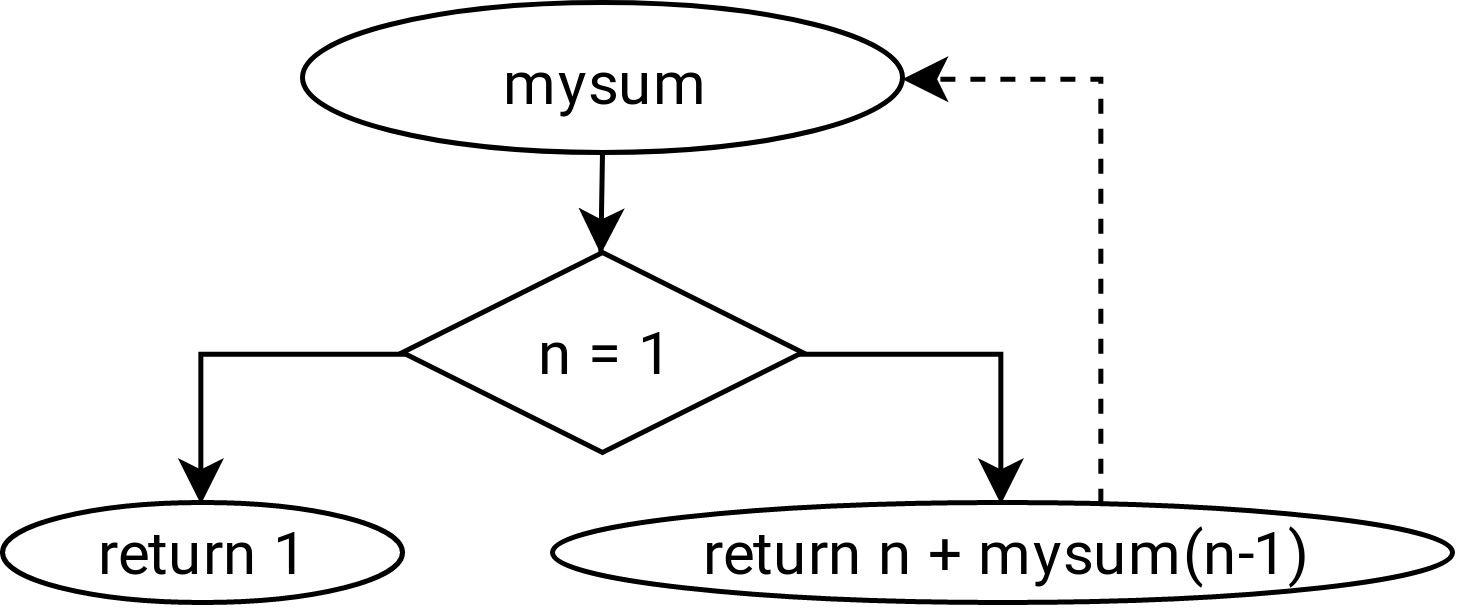

The diagram above was exported from draw.io. Its source (the exported page's mxGraphModel, read from the mxfile embedded in the PNG):
<mxGraphModel dx="432" dy="678" grid="1" gridSize="10" guides="1" tooltips="1" connect="1" arrows="1" fold="1" page="1" pageScale="1" pageWidth="1100" pageHeight="850" background="#ffffff" math="0" shadow="0" extFonts="Roboto^https://fonts.googleapis.com/css?family=Roboto">
  <root>
    <mxCell id="0" />
    <mxCell id="1" parent="0" />
    <mxCell id="wIeC79nJzF4yO6U89iGW-3" style="edgeStyle=orthogonalEdgeStyle;rounded=0;orthogonalLoop=1;jettySize=auto;html=1;entryX=0.5;entryY=0;entryDx=0;entryDy=0;" edge="1" parent="1" source="wIeC79nJzF4yO6U89iGW-1" target="wIeC79nJzF4yO6U89iGW-2">
      <mxGeometry relative="1" as="geometry" />
    </mxCell>
    <mxCell id="wIeC79nJzF4yO6U89iGW-1" value="mysum" style="ellipse;whiteSpace=wrap;html=1;fontFamily=Roboto;FType=g;" vertex="1" parent="1">
      <mxGeometry x="140" y="130" width="120" height="30" as="geometry" />
    </mxCell>
    <mxCell id="wIeC79nJzF4yO6U89iGW-6" style="edgeStyle=orthogonalEdgeStyle;rounded=0;orthogonalLoop=1;jettySize=auto;html=1;entryX=0.5;entryY=0;entryDx=0;entryDy=0;" edge="1" parent="1" source="wIeC79nJzF4yO6U89iGW-2" target="wIeC79nJzF4yO6U89iGW-4">
      <mxGeometry relative="1" as="geometry">
        <Array as="points">
          <mxPoint x="120" y="200" />
        </Array>
      </mxGeometry>
    </mxCell>
    <mxCell id="wIeC79nJzF4yO6U89iGW-9" style="edgeStyle=orthogonalEdgeStyle;rounded=0;orthogonalLoop=1;jettySize=auto;html=1;entryX=0.5;entryY=0;entryDx=0;entryDy=0;" edge="1" parent="1" source="wIeC79nJzF4yO6U89iGW-2" target="wIeC79nJzF4yO6U89iGW-8">
      <mxGeometry relative="1" as="geometry">
        <Array as="points">
          <mxPoint x="280" y="200" />
        </Array>
      </mxGeometry>
    </mxCell>
    <mxCell id="wIeC79nJzF4yO6U89iGW-2" value="&lt;font face=&quot;Roboto&quot;&gt;n = 1&lt;/font&gt;" style="rhombus;whiteSpace=wrap;html=1;" vertex="1" parent="1">
      <mxGeometry x="160" y="180" width="80" height="40" as="geometry" />
    </mxCell>
    <mxCell id="wIeC79nJzF4yO6U89iGW-4" value="&lt;font face=&quot;Roboto&quot;&gt;return 1&lt;/font&gt;" style="ellipse;whiteSpace=wrap;html=1;" vertex="1" parent="1">
      <mxGeometry x="80" y="230" width="80" height="20" as="geometry" />
    </mxCell>
    <mxCell id="wIeC79nJzF4yO6U89iGW-10" style="edgeStyle=orthogonalEdgeStyle;rounded=0;orthogonalLoop=1;jettySize=auto;html=1;dashed=1;" edge="1" parent="1" source="wIeC79nJzF4yO6U89iGW-8" target="wIeC79nJzF4yO6U89iGW-1">
      <mxGeometry relative="1" as="geometry">
        <Array as="points">
          <mxPoint x="300" y="145" />
        </Array>
      </mxGeometry>
    </mxCell>
    <mxCell id="wIeC79nJzF4yO6U89iGW-8" value="&lt;font face=&quot;Roboto&quot;&gt;return n + mysum(n-1)&lt;/font&gt;" style="ellipse;whiteSpace=wrap;html=1;" vertex="1" parent="1">
      <mxGeometry x="190" y="230" width="180" height="20" as="geometry" />
    </mxCell>
  </root>
</mxGraphModel>